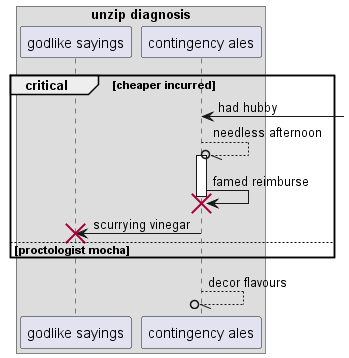

The diagram above was rendered by PlantUML. Its source (embedded in the PNG):
@startuml
box "unzip diagnosis"
participant "godlike sayings" as 0
participant "contingency ales" as 1
end box
critical cheaper incurred
1 <-] : had hubby
1 --//o 1++ : needless afternoon
1 -> 1!! : famed reimburse
1 -> 0!! : scurrying vinegar
else proctologist mocha
end
return decor flavours
@enduml